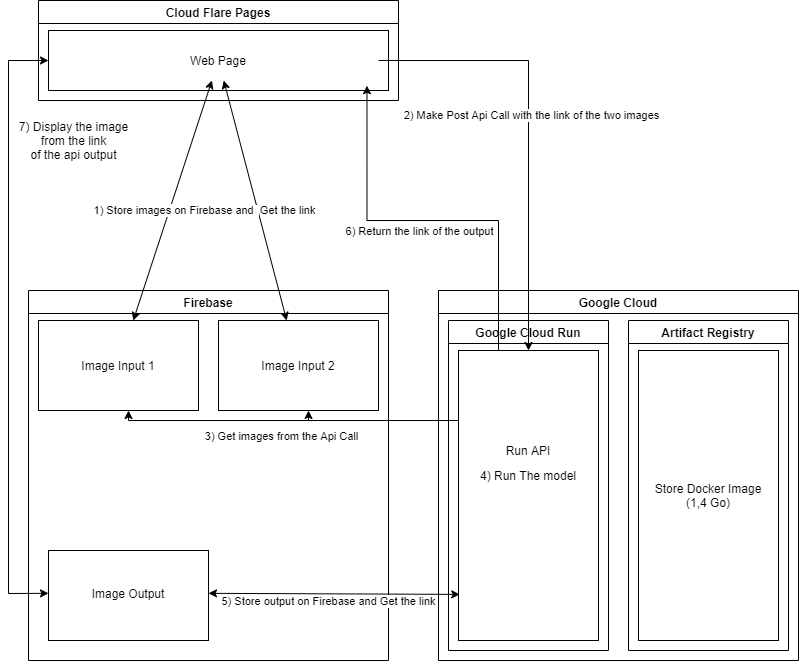

The diagram above was exported from draw.io. Its source (the exported page's mxGraphModel, read from the mxfile embedded in the PNG):
<mxGraphModel dx="1038" dy="641" grid="1" gridSize="10" guides="1" tooltips="1" connect="1" arrows="1" fold="1" page="1" pageScale="1" pageWidth="827" pageHeight="1169" math="0" shadow="0">
  <root>
    <mxCell id="0" />
    <mxCell id="1" parent="0" />
    <mxCell id="HzmJc8IqJteVHm6sfMMq-1" value="Cloud Flare Pages" style="swimlane;" parent="1" vertex="1">
      <mxGeometry x="40" y="30" width="360" height="100" as="geometry" />
    </mxCell>
    <mxCell id="HzmJc8IqJteVHm6sfMMq-15" value="" style="rounded=0;whiteSpace=wrap;html=1;" parent="HzmJc8IqJteVHm6sfMMq-1" vertex="1">
      <mxGeometry x="10" y="30" width="340" height="60" as="geometry" />
    </mxCell>
    <mxCell id="HzmJc8IqJteVHm6sfMMq-16" value="Web Page" style="text;html=1;strokeColor=none;fillColor=none;align=center;verticalAlign=middle;whiteSpace=wrap;rounded=0;" parent="HzmJc8IqJteVHm6sfMMq-1" vertex="1">
      <mxGeometry x="20" y="40" width="320" height="40" as="geometry" />
    </mxCell>
    <mxCell id="HzmJc8IqJteVHm6sfMMq-2" value="Firebase" style="swimlane;" parent="1" vertex="1">
      <mxGeometry x="30" y="320" width="360" height="370" as="geometry" />
    </mxCell>
    <mxCell id="HzmJc8IqJteVHm6sfMMq-17" value="" style="rounded=0;whiteSpace=wrap;html=1;" parent="HzmJc8IqJteVHm6sfMMq-2" vertex="1">
      <mxGeometry x="10" y="30" width="160" height="90" as="geometry" />
    </mxCell>
    <mxCell id="HzmJc8IqJteVHm6sfMMq-18" value="" style="rounded=0;whiteSpace=wrap;html=1;" parent="HzmJc8IqJteVHm6sfMMq-2" vertex="1">
      <mxGeometry x="190" y="30" width="160" height="90" as="geometry" />
    </mxCell>
    <mxCell id="HzmJc8IqJteVHm6sfMMq-19" value="" style="rounded=0;whiteSpace=wrap;html=1;" parent="HzmJc8IqJteVHm6sfMMq-2" vertex="1">
      <mxGeometry x="20" y="260" width="160" height="90" as="geometry" />
    </mxCell>
    <mxCell id="HzmJc8IqJteVHm6sfMMq-20" value="Image Input 1" style="text;html=1;strokeColor=none;fillColor=none;align=center;verticalAlign=middle;whiteSpace=wrap;rounded=0;" parent="HzmJc8IqJteVHm6sfMMq-2" vertex="1">
      <mxGeometry x="10" y="30" width="160" height="90" as="geometry" />
    </mxCell>
    <mxCell id="HzmJc8IqJteVHm6sfMMq-21" value="Image Input 2" style="text;html=1;strokeColor=none;fillColor=none;align=center;verticalAlign=middle;whiteSpace=wrap;rounded=0;" parent="HzmJc8IqJteVHm6sfMMq-2" vertex="1">
      <mxGeometry x="190" y="30" width="160" height="90" as="geometry" />
    </mxCell>
    <mxCell id="HzmJc8IqJteVHm6sfMMq-22" value="Image Output" style="text;html=1;strokeColor=none;fillColor=none;align=center;verticalAlign=middle;whiteSpace=wrap;rounded=0;" parent="HzmJc8IqJteVHm6sfMMq-2" vertex="1">
      <mxGeometry x="20" y="260" width="160" height="85" as="geometry" />
    </mxCell>
    <mxCell id="HzmJc8IqJteVHm6sfMMq-3" value="Google Cloud" style="swimlane;startSize=23;" parent="1" vertex="1">
      <mxGeometry x="440" y="320" width="360" height="370" as="geometry" />
    </mxCell>
    <mxCell id="HzmJc8IqJteVHm6sfMMq-12" value="Google Cloud Run" style="swimlane;" parent="HzmJc8IqJteVHm6sfMMq-3" vertex="1">
      <mxGeometry x="10" y="30" width="160" height="330" as="geometry" />
    </mxCell>
    <mxCell id="HzmJc8IqJteVHm6sfMMq-25" value="" style="rounded=0;whiteSpace=wrap;html=1;" parent="HzmJc8IqJteVHm6sfMMq-12" vertex="1">
      <mxGeometry x="10" y="30" width="140" height="290" as="geometry" />
    </mxCell>
    <mxCell id="HzmJc8IqJteVHm6sfMMq-26" value="Run API" style="text;html=1;strokeColor=none;fillColor=none;align=center;verticalAlign=middle;whiteSpace=wrap;rounded=0;" parent="HzmJc8IqJteVHm6sfMMq-12" vertex="1">
      <mxGeometry x="10" y="30" width="140" height="200" as="geometry" />
    </mxCell>
    <mxCell id="HzmJc8IqJteVHm6sfMMq-47" value="4) Run The model" style="text;html=1;strokeColor=none;fillColor=none;align=center;verticalAlign=middle;whiteSpace=wrap;rounded=0;" parent="HzmJc8IqJteVHm6sfMMq-12" vertex="1">
      <mxGeometry x="25" y="140" width="110" height="30" as="geometry" />
    </mxCell>
    <mxCell id="HzmJc8IqJteVHm6sfMMq-13" value="Artifact Registry" style="swimlane;startSize=23;" parent="HzmJc8IqJteVHm6sfMMq-3" vertex="1">
      <mxGeometry x="190" y="30" width="160" height="330" as="geometry" />
    </mxCell>
    <mxCell id="HzmJc8IqJteVHm6sfMMq-23" value="" style="rounded=0;whiteSpace=wrap;html=1;" parent="HzmJc8IqJteVHm6sfMMq-13" vertex="1">
      <mxGeometry x="10" y="30" width="140" height="290" as="geometry" />
    </mxCell>
    <mxCell id="HzmJc8IqJteVHm6sfMMq-24" value="Store Docker Image&lt;br&gt;(1,4 Go)" style="text;html=1;strokeColor=none;fillColor=none;align=center;verticalAlign=middle;whiteSpace=wrap;rounded=0;" parent="HzmJc8IqJteVHm6sfMMq-13" vertex="1">
      <mxGeometry x="10" y="30" width="140" height="290" as="geometry" />
    </mxCell>
    <mxCell id="HzmJc8IqJteVHm6sfMMq-30" value="" style="endArrow=classic;startArrow=classic;html=1;rounded=0;" parent="1" source="HzmJc8IqJteVHm6sfMMq-20" target="HzmJc8IqJteVHm6sfMMq-16" edge="1">
      <mxGeometry width="50" height="50" relative="1" as="geometry">
        <mxPoint x="390" y="400" as="sourcePoint" />
        <mxPoint x="440" y="350" as="targetPoint" />
      </mxGeometry>
    </mxCell>
    <mxCell id="HzmJc8IqJteVHm6sfMMq-31" value="1) Store images on Firebase and&amp;nbsp; Get the link" style="edgeLabel;html=1;align=center;verticalAlign=middle;resizable=0;points=[];" parent="HzmJc8IqJteVHm6sfMMq-30" vertex="1" connectable="0">
      <mxGeometry x="-0.0851" y="1" relative="1" as="geometry">
        <mxPoint x="36" as="offset" />
      </mxGeometry>
    </mxCell>
    <mxCell id="HzmJc8IqJteVHm6sfMMq-32" value="" style="endArrow=classic;startArrow=classic;html=1;rounded=0;" parent="1" source="HzmJc8IqJteVHm6sfMMq-21" target="HzmJc8IqJteVHm6sfMMq-16" edge="1">
      <mxGeometry width="50" height="50" relative="1" as="geometry">
        <mxPoint x="390" y="400" as="sourcePoint" />
        <mxPoint x="440" y="350" as="targetPoint" />
      </mxGeometry>
    </mxCell>
    <mxCell id="HzmJc8IqJteVHm6sfMMq-35" value="&amp;nbsp;" style="edgeLabel;html=1;align=center;verticalAlign=middle;resizable=0;points=[];" parent="HzmJc8IqJteVHm6sfMMq-32" vertex="1" connectable="0">
      <mxGeometry x="-0.0891" y="1" relative="1" as="geometry">
        <mxPoint as="offset" />
      </mxGeometry>
    </mxCell>
    <mxCell id="HzmJc8IqJteVHm6sfMMq-38" value="" style="endArrow=classic;html=1;rounded=0;" parent="1" source="HzmJc8IqJteVHm6sfMMq-16" target="HzmJc8IqJteVHm6sfMMq-26" edge="1">
      <mxGeometry width="50" height="50" relative="1" as="geometry">
        <mxPoint x="390" y="400" as="sourcePoint" />
        <mxPoint x="440" y="350" as="targetPoint" />
        <Array as="points">
          <mxPoint x="530" y="90" />
        </Array>
      </mxGeometry>
    </mxCell>
    <mxCell id="HzmJc8IqJteVHm6sfMMq-39" value="2) Make Post Api Call with the link of the two images" style="edgeLabel;html=1;align=center;verticalAlign=middle;resizable=0;points=[];" parent="HzmJc8IqJteVHm6sfMMq-38" vertex="1" connectable="0">
      <mxGeometry x="-0.0715" y="2" relative="1" as="geometry">
        <mxPoint as="offset" />
      </mxGeometry>
    </mxCell>
    <mxCell id="HzmJc8IqJteVHm6sfMMq-43" style="edgeStyle=orthogonalEdgeStyle;rounded=0;orthogonalLoop=1;jettySize=auto;html=1;" parent="1" source="HzmJc8IqJteVHm6sfMMq-26" target="HzmJc8IqJteVHm6sfMMq-21" edge="1">
      <mxGeometry relative="1" as="geometry">
        <Array as="points">
          <mxPoint x="530" y="450" />
          <mxPoint x="310" y="450" />
        </Array>
      </mxGeometry>
    </mxCell>
    <mxCell id="HzmJc8IqJteVHm6sfMMq-44" style="edgeStyle=orthogonalEdgeStyle;rounded=0;orthogonalLoop=1;jettySize=auto;html=1;" parent="1" source="HzmJc8IqJteVHm6sfMMq-26" target="HzmJc8IqJteVHm6sfMMq-20" edge="1">
      <mxGeometry relative="1" as="geometry">
        <Array as="points">
          <mxPoint x="530" y="450" />
          <mxPoint x="130" y="450" />
        </Array>
      </mxGeometry>
    </mxCell>
    <mxCell id="HzmJc8IqJteVHm6sfMMq-45" value="3) Get images from&amp;nbsp;the Api Call" style="edgeLabel;html=1;align=center;verticalAlign=middle;resizable=0;points=[];" parent="HzmJc8IqJteVHm6sfMMq-44" vertex="1" connectable="0">
      <mxGeometry x="-0.3206" y="-4" relative="1" as="geometry">
        <mxPoint x="-63" y="19" as="offset" />
      </mxGeometry>
    </mxCell>
    <mxCell id="HzmJc8IqJteVHm6sfMMq-50" value="" style="endArrow=classic;startArrow=classic;html=1;rounded=0;entryX=0.009;entryY=0.841;entryDx=0;entryDy=0;entryPerimeter=0;" parent="1" source="HzmJc8IqJteVHm6sfMMq-22" target="HzmJc8IqJteVHm6sfMMq-25" edge="1">
      <mxGeometry width="50" height="50" relative="1" as="geometry">
        <mxPoint x="490" y="440" as="sourcePoint" />
        <mxPoint x="540" y="390" as="targetPoint" />
      </mxGeometry>
    </mxCell>
    <mxCell id="HzmJc8IqJteVHm6sfMMq-51" value="5) Store output on Firebase and Get the link" style="edgeLabel;html=1;align=center;verticalAlign=middle;resizable=0;points=[];" parent="HzmJc8IqJteVHm6sfMMq-50" vertex="1" connectable="0">
      <mxGeometry x="-0.1941" y="-1" relative="1" as="geometry">
        <mxPoint x="19" y="6" as="offset" />
      </mxGeometry>
    </mxCell>
    <mxCell id="HzmJc8IqJteVHm6sfMMq-52" style="edgeStyle=orthogonalEdgeStyle;rounded=0;orthogonalLoop=1;jettySize=auto;html=1;entryX=0.964;entryY=1.13;entryDx=0;entryDy=0;entryPerimeter=0;" parent="1" source="HzmJc8IqJteVHm6sfMMq-25" target="HzmJc8IqJteVHm6sfMMq-16" edge="1">
      <mxGeometry relative="1" as="geometry">
        <Array as="points">
          <mxPoint x="500" y="250" />
          <mxPoint x="369" y="250" />
        </Array>
      </mxGeometry>
    </mxCell>
    <mxCell id="HzmJc8IqJteVHm6sfMMq-53" value="6) Return the link of the output" style="edgeLabel;html=1;align=center;verticalAlign=middle;resizable=0;points=[];" parent="HzmJc8IqJteVHm6sfMMq-52" vertex="1" connectable="0">
      <mxGeometry x="0.1052" y="-1" relative="1" as="geometry">
        <mxPoint x="9" y="11" as="offset" />
      </mxGeometry>
    </mxCell>
    <mxCell id="HzmJc8IqJteVHm6sfMMq-54" value="" style="endArrow=classic;startArrow=classic;html=1;rounded=0;" parent="1" source="HzmJc8IqJteVHm6sfMMq-22" edge="1">
      <mxGeometry width="50" height="50" relative="1" as="geometry">
        <mxPoint x="390" y="390" as="sourcePoint" />
        <mxPoint x="50" y="90" as="targetPoint" />
        <Array as="points">
          <mxPoint x="10" y="623" />
          <mxPoint x="10" y="90" />
        </Array>
      </mxGeometry>
    </mxCell>
    <mxCell id="HzmJc8IqJteVHm6sfMMq-56" value="7) Display the image&lt;br&gt;from the link&lt;br&gt;of the api output" style="text;html=1;align=center;verticalAlign=middle;resizable=0;points=[];autosize=1;strokeColor=none;fillColor=none;" parent="1" vertex="1">
      <mxGeometry x="10" y="145" width="130" height="50" as="geometry" />
    </mxCell>
  </root>
</mxGraphModel>